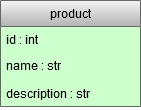

The diagram above was exported from draw.io. Its source (the exported page's mxGraphModel, read from the mxfile embedded in the PNG):
<mxGraphModel dx="1422" dy="763" grid="1" gridSize="10" guides="1" tooltips="1" connect="1" arrows="1" fold="1" page="1" pageScale="1" pageWidth="1169" pageHeight="826" background="#ffffff" math="0" shadow="0">
  <root>
    <mxCell id="0" />
    <mxCell id="1" parent="0" />
    <mxCell id="NCs4Vzgnv8vhGp6lWxr2-41" value="product" style="swimlane;fontStyle=0;childLayout=stackLayout;horizontal=1;startSize=26;fillColor=#f5f5f5;horizontalStack=0;resizeParent=1;resizeParentMax=0;resizeLast=0;collapsible=1;marginBottom=0;strokeColor=#666666;gradientColor=#b3b3b3;swimlaneFillColor=#CCFFCC;" vertex="1" parent="1">
      <mxGeometry x="360" y="200" width="140" height="106" as="geometry" />
    </mxCell>
    <mxCell id="NCs4Vzgnv8vhGp6lWxr2-42" value="id : int" style="text;strokeColor=none;fillColor=none;align=left;verticalAlign=top;spacingLeft=4;spacingRight=4;overflow=hidden;rotatable=0;points=[[0,0.5],[1,0.5]];portConstraint=eastwest;" vertex="1" parent="NCs4Vzgnv8vhGp6lWxr2-41">
      <mxGeometry y="26" width="140" height="26" as="geometry" />
    </mxCell>
    <mxCell id="NCs4Vzgnv8vhGp6lWxr2-43" value="name : str" style="text;strokeColor=none;fillColor=none;align=left;verticalAlign=top;spacingLeft=4;spacingRight=4;overflow=hidden;rotatable=0;points=[[0,0.5],[1,0.5]];portConstraint=eastwest;" vertex="1" parent="NCs4Vzgnv8vhGp6lWxr2-41">
      <mxGeometry y="52" width="140" height="28" as="geometry" />
    </mxCell>
    <mxCell id="NCs4Vzgnv8vhGp6lWxr2-44" value="description : str" style="text;strokeColor=none;fillColor=none;align=left;verticalAlign=top;spacingLeft=4;spacingRight=4;overflow=hidden;rotatable=0;points=[[0,0.5],[1,0.5]];portConstraint=eastwest;" vertex="1" parent="NCs4Vzgnv8vhGp6lWxr2-41">
      <mxGeometry y="80" width="140" height="26" as="geometry" />
    </mxCell>
  </root>
</mxGraphModel>